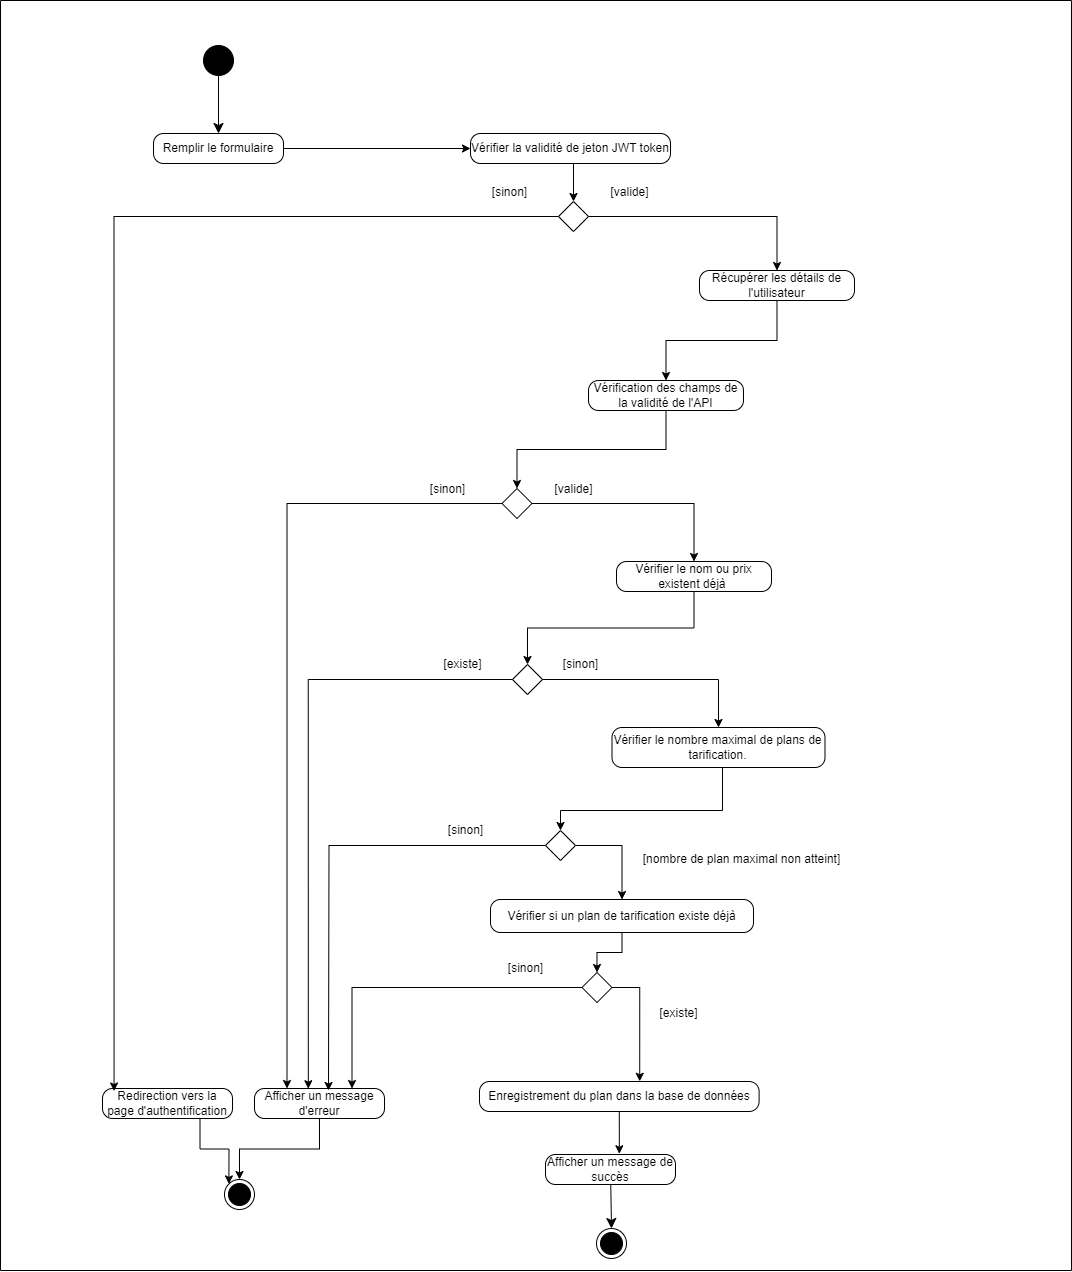

The diagram above was exported from draw.io. Its source (the exported page's mxGraphModel, read from the mxfile embedded in the PNG):
<mxGraphModel dx="3452" dy="1393" grid="0" gridSize="10" guides="1" tooltips="1" connect="1" arrows="1" fold="1" page="1" pageScale="1" pageWidth="827" pageHeight="1169" math="0" shadow="0">
  <root>
    <mxCell id="0" />
    <mxCell id="1" parent="0" />
    <mxCell id="nSrXTB3lrMH0Xvf1TeaQ-3" style="edgeStyle=none;curved=1;rounded=0;orthogonalLoop=1;jettySize=auto;html=1;exitX=0.5;exitY=1;exitDx=0;exitDy=0;entryX=0.5;entryY=0;entryDx=0;entryDy=0;fontSize=12;startSize=8;endSize=8;" parent="1" source="nSrXTB3lrMH0Xvf1TeaQ-4" target="nSrXTB3lrMH0Xvf1TeaQ-2" edge="1">
      <mxGeometry relative="1" as="geometry" />
    </mxCell>
    <mxCell id="nSrXTB3lrMH0Xvf1TeaQ-4" value="" style="ellipse;fillColor=strokeColor;html=1;" parent="1" vertex="1">
      <mxGeometry x="90" y="170" width="30" height="30" as="geometry" />
    </mxCell>
    <mxCell id="nSrXTB3lrMH0Xvf1TeaQ-63" value="" style="swimlane;startSize=0;" parent="1" vertex="1">
      <mxGeometry x="-113" y="125" width="1071" height="1270" as="geometry" />
    </mxCell>
    <mxCell id="nSrXTB3lrMH0Xvf1TeaQ-64" value="" style="ellipse;html=1;shape=endState;fillColor=strokeColor;" parent="nSrXTB3lrMH0Xvf1TeaQ-63" vertex="1">
      <mxGeometry x="596" y="1228" width="30" height="30" as="geometry" />
    </mxCell>
    <mxCell id="nSrXTB3lrMH0Xvf1TeaQ-65" style="edgeStyle=none;curved=1;rounded=0;orthogonalLoop=1;jettySize=auto;html=1;fontSize=12;startSize=8;endSize=8;" parent="nSrXTB3lrMH0Xvf1TeaQ-63" source="nSrXTB3lrMH0Xvf1TeaQ-66" target="nSrXTB3lrMH0Xvf1TeaQ-64" edge="1">
      <mxGeometry relative="1" as="geometry">
        <mxPoint x="510.01" y="1180" as="targetPoint" />
      </mxGeometry>
    </mxCell>
    <mxCell id="nSrXTB3lrMH0Xvf1TeaQ-66" value="Afficher un message de succès" style="html=1;dashed=0;rounded=1;absoluteArcSize=1;arcSize=20;verticalAlign=middle;align=center;whiteSpace=wrap;" parent="nSrXTB3lrMH0Xvf1TeaQ-63" vertex="1">
      <mxGeometry x="545" y="1154" width="130" height="30" as="geometry" />
    </mxCell>
    <mxCell id="q8r8lcy3peuMA66vUjAR-14" style="edgeStyle=orthogonalEdgeStyle;rounded=0;orthogonalLoop=1;jettySize=auto;html=1;exitX=0.5;exitY=1;exitDx=0;exitDy=0;entryX=0.5;entryY=0;entryDx=0;entryDy=0;" parent="nSrXTB3lrMH0Xvf1TeaQ-63" source="nSrXTB3lrMH0Xvf1TeaQ-62" target="_UOlYCPkurX4mvsKgCug-44" edge="1">
      <mxGeometry relative="1" as="geometry" />
    </mxCell>
    <mxCell id="nSrXTB3lrMH0Xvf1TeaQ-62" value="Afficher un message d'erreur" style="html=1;dashed=0;rounded=1;absoluteArcSize=1;arcSize=20;verticalAlign=middle;align=center;whiteSpace=wrap;" parent="nSrXTB3lrMH0Xvf1TeaQ-63" vertex="1">
      <mxGeometry x="254" y="1088" width="130" height="30" as="geometry" />
    </mxCell>
    <mxCell id="YbyOKQlmWcd1kFczm6MP-2" style="edgeStyle=orthogonalEdgeStyle;rounded=0;orthogonalLoop=1;jettySize=auto;html=1;exitX=0.5;exitY=1;exitDx=0;exitDy=0;entryX=0.5;entryY=0;entryDx=0;entryDy=0;" parent="nSrXTB3lrMH0Xvf1TeaQ-63" source="nSrXTB3lrMH0Xvf1TeaQ-76" target="YbyOKQlmWcd1kFczm6MP-1" edge="1">
      <mxGeometry relative="1" as="geometry" />
    </mxCell>
    <mxCell id="nSrXTB3lrMH0Xvf1TeaQ-76" value="Vérification des champs de la validité de l'API" style="html=1;dashed=0;rounded=1;absoluteArcSize=1;arcSize=20;verticalAlign=middle;align=center;whiteSpace=wrap;" parent="nSrXTB3lrMH0Xvf1TeaQ-63" vertex="1">
      <mxGeometry x="588" y="380" width="155" height="30" as="geometry" />
    </mxCell>
    <mxCell id="tQSyO3k0BZWJTO8igpHy-1" style="edgeStyle=orthogonalEdgeStyle;rounded=0;orthogonalLoop=1;jettySize=auto;html=1;exitX=1;exitY=0.5;exitDx=0;exitDy=0;" parent="nSrXTB3lrMH0Xvf1TeaQ-63" source="YbyOKQlmWcd1kFczm6MP-1" target="YbyOKQlmWcd1kFczm6MP-6" edge="1">
      <mxGeometry relative="1" as="geometry" />
    </mxCell>
    <mxCell id="q8r8lcy3peuMA66vUjAR-22" style="edgeStyle=orthogonalEdgeStyle;rounded=0;orthogonalLoop=1;jettySize=auto;html=1;exitX=0;exitY=0.5;exitDx=0;exitDy=0;entryX=0.25;entryY=0;entryDx=0;entryDy=0;" parent="nSrXTB3lrMH0Xvf1TeaQ-63" source="YbyOKQlmWcd1kFczm6MP-1" target="nSrXTB3lrMH0Xvf1TeaQ-62" edge="1">
      <mxGeometry relative="1" as="geometry" />
    </mxCell>
    <mxCell id="YbyOKQlmWcd1kFczm6MP-1" value="" style="rhombus;" parent="nSrXTB3lrMH0Xvf1TeaQ-63" vertex="1">
      <mxGeometry x="501.5" y="488" width="30" height="30" as="geometry" />
    </mxCell>
    <mxCell id="tQSyO3k0BZWJTO8igpHy-5" style="edgeStyle=orthogonalEdgeStyle;rounded=0;orthogonalLoop=1;jettySize=auto;html=1;exitX=0.5;exitY=1;exitDx=0;exitDy=0;entryX=0.5;entryY=0;entryDx=0;entryDy=0;" parent="nSrXTB3lrMH0Xvf1TeaQ-63" source="YbyOKQlmWcd1kFczm6MP-6" target="tQSyO3k0BZWJTO8igpHy-4" edge="1">
      <mxGeometry relative="1" as="geometry" />
    </mxCell>
    <mxCell id="YbyOKQlmWcd1kFczm6MP-6" value="Vérifier le nom ou prix existent déjà&amp;nbsp;" style="html=1;dashed=0;rounded=1;absoluteArcSize=1;arcSize=20;verticalAlign=middle;align=center;whiteSpace=wrap;" parent="nSrXTB3lrMH0Xvf1TeaQ-63" vertex="1">
      <mxGeometry x="616" y="561" width="155" height="30" as="geometry" />
    </mxCell>
    <mxCell id="tQSyO3k0BZWJTO8igpHy-2" value="[sinon]" style="text;html=1;align=center;verticalAlign=middle;resizable=0;points=[];autosize=1;strokeColor=none;fillColor=none;" parent="nSrXTB3lrMH0Xvf1TeaQ-63" vertex="1">
      <mxGeometry x="421" y="476" width="53" height="26" as="geometry" />
    </mxCell>
    <mxCell id="tQSyO3k0BZWJTO8igpHy-3" value="[valide]" style="text;html=1;align=center;verticalAlign=middle;resizable=0;points=[];autosize=1;strokeColor=none;fillColor=none;" parent="nSrXTB3lrMH0Xvf1TeaQ-63" vertex="1">
      <mxGeometry x="545" y="476" width="56" height="26" as="geometry" />
    </mxCell>
    <mxCell id="tQSyO3k0BZWJTO8igpHy-8" style="edgeStyle=orthogonalEdgeStyle;rounded=0;orthogonalLoop=1;jettySize=auto;html=1;exitX=1;exitY=0.5;exitDx=0;exitDy=0;entryX=0.5;entryY=0;entryDx=0;entryDy=0;" parent="nSrXTB3lrMH0Xvf1TeaQ-63" source="tQSyO3k0BZWJTO8igpHy-4" target="tQSyO3k0BZWJTO8igpHy-7" edge="1">
      <mxGeometry relative="1" as="geometry" />
    </mxCell>
    <mxCell id="tQSyO3k0BZWJTO8igpHy-4" value="" style="rhombus;" parent="nSrXTB3lrMH0Xvf1TeaQ-63" vertex="1">
      <mxGeometry x="512" y="664" width="30" height="30" as="geometry" />
    </mxCell>
    <mxCell id="dere8rtmTCjdsqgxQ7oj-12" style="edgeStyle=orthogonalEdgeStyle;rounded=0;orthogonalLoop=1;jettySize=auto;html=1;exitX=0.5;exitY=1;exitDx=0;exitDy=0;entryX=0.5;entryY=0;entryDx=0;entryDy=0;" parent="nSrXTB3lrMH0Xvf1TeaQ-63" source="tQSyO3k0BZWJTO8igpHy-7" target="UgKIuRXSeiQCRn4ZWTMm-2" edge="1">
      <mxGeometry relative="1" as="geometry">
        <Array as="points">
          <mxPoint x="722" y="810" />
          <mxPoint x="560" y="810" />
        </Array>
      </mxGeometry>
    </mxCell>
    <mxCell id="tQSyO3k0BZWJTO8igpHy-7" value="Vérifier le nombre maximal de plans de tarification." style="html=1;dashed=0;rounded=1;absoluteArcSize=1;arcSize=20;verticalAlign=middle;align=center;whiteSpace=wrap;" parent="nSrXTB3lrMH0Xvf1TeaQ-63" vertex="1">
      <mxGeometry x="611.5" y="727" width="213" height="40" as="geometry" />
    </mxCell>
    <mxCell id="tQSyO3k0BZWJTO8igpHy-9" value="[sinon]" style="text;html=1;align=center;verticalAlign=middle;resizable=0;points=[];autosize=1;strokeColor=none;fillColor=none;" parent="nSrXTB3lrMH0Xvf1TeaQ-63" vertex="1">
      <mxGeometry x="553" y="651" width="53" height="26" as="geometry" />
    </mxCell>
    <mxCell id="UgKIuRXSeiQCRn4ZWTMm-1" value="&lt;font style=&quot;font-size: 12px;&quot;&gt;[existe]&lt;/font&gt;" style="text;html=1;align=center;verticalAlign=middle;resizable=0;points=[];autosize=1;strokeColor=none;fillColor=none;fontSize=16;" parent="nSrXTB3lrMH0Xvf1TeaQ-63" vertex="1">
      <mxGeometry x="432" y="647" width="60" height="30" as="geometry" />
    </mxCell>
    <mxCell id="dere8rtmTCjdsqgxQ7oj-13" style="edgeStyle=orthogonalEdgeStyle;rounded=0;orthogonalLoop=1;jettySize=auto;html=1;exitX=1;exitY=0.5;exitDx=0;exitDy=0;entryX=0.5;entryY=0;entryDx=0;entryDy=0;" parent="nSrXTB3lrMH0Xvf1TeaQ-63" source="UgKIuRXSeiQCRn4ZWTMm-2" target="dere8rtmTCjdsqgxQ7oj-7" edge="1">
      <mxGeometry relative="1" as="geometry" />
    </mxCell>
    <mxCell id="q8r8lcy3peuMA66vUjAR-20" style="edgeStyle=orthogonalEdgeStyle;rounded=0;orthogonalLoop=1;jettySize=auto;html=1;exitX=0;exitY=0.5;exitDx=0;exitDy=0;" parent="nSrXTB3lrMH0Xvf1TeaQ-63" source="UgKIuRXSeiQCRn4ZWTMm-2" edge="1">
      <mxGeometry relative="1" as="geometry">
        <mxPoint x="328" y="1090" as="targetPoint" />
      </mxGeometry>
    </mxCell>
    <mxCell id="UgKIuRXSeiQCRn4ZWTMm-2" value="" style="rhombus;" parent="nSrXTB3lrMH0Xvf1TeaQ-63" vertex="1">
      <mxGeometry x="545" y="830" width="30" height="30" as="geometry" />
    </mxCell>
    <mxCell id="mrlyDO8rBQmFy8USNy4i-1" value="&lt;div style=&quot;text-align: start;&quot;&gt;&lt;font face=&quot;sans-serif&quot;&gt;&lt;span style=&quot;text-wrap: nowrap;&quot;&gt;Enregistrement du plan dans la base de données&lt;/span&gt;&lt;/font&gt;&lt;br&gt;&lt;/div&gt;&lt;div&gt;&lt;/div&gt;" style="html=1;dashed=0;rounded=1;absoluteArcSize=1;arcSize=20;verticalAlign=middle;align=center;whiteSpace=wrap;" parent="nSrXTB3lrMH0Xvf1TeaQ-63" vertex="1">
      <mxGeometry x="479" y="1081" width="279.61" height="30" as="geometry" />
    </mxCell>
    <mxCell id="mrlyDO8rBQmFy8USNy4i-4" style="edgeStyle=orthogonalEdgeStyle;rounded=0;orthogonalLoop=1;jettySize=auto;html=1;exitX=0.5;exitY=1;exitDx=0;exitDy=0;entryX=0.568;entryY=-0.025;entryDx=0;entryDy=0;entryPerimeter=0;" parent="nSrXTB3lrMH0Xvf1TeaQ-63" source="mrlyDO8rBQmFy8USNy4i-1" target="nSrXTB3lrMH0Xvf1TeaQ-66" edge="1">
      <mxGeometry relative="1" as="geometry" />
    </mxCell>
    <mxCell id="mrlyDO8rBQmFy8USNy4i-7" value="[sinon]" style="text;html=1;align=center;verticalAlign=middle;resizable=0;points=[];autosize=1;strokeColor=none;fillColor=none;" parent="nSrXTB3lrMH0Xvf1TeaQ-63" vertex="1">
      <mxGeometry x="439" y="817" width="53" height="26" as="geometry" />
    </mxCell>
    <mxCell id="mrlyDO8rBQmFy8USNy4i-6" value="[nombre de plan maximal non atteint]" style="text;html=1;align=center;verticalAlign=middle;resizable=0;points=[];autosize=1;strokeColor=none;fillColor=none;" parent="nSrXTB3lrMH0Xvf1TeaQ-63" vertex="1">
      <mxGeometry x="633" y="846" width="215" height="26" as="geometry" />
    </mxCell>
    <mxCell id="dere8rtmTCjdsqgxQ7oj-22" style="edgeStyle=orthogonalEdgeStyle;rounded=0;orthogonalLoop=1;jettySize=auto;html=1;exitX=0.5;exitY=1;exitDx=0;exitDy=0;entryX=0.5;entryY=0;entryDx=0;entryDy=0;" parent="nSrXTB3lrMH0Xvf1TeaQ-63" source="dere8rtmTCjdsqgxQ7oj-7" target="dere8rtmTCjdsqgxQ7oj-15" edge="1">
      <mxGeometry relative="1" as="geometry" />
    </mxCell>
    <mxCell id="dere8rtmTCjdsqgxQ7oj-7" value="Vérifier si un plan de tarification existe déjà" style="html=1;dashed=0;rounded=1;absoluteArcSize=1;arcSize=20;verticalAlign=middle;align=center;whiteSpace=wrap;" parent="nSrXTB3lrMH0Xvf1TeaQ-63" vertex="1">
      <mxGeometry x="490" y="899" width="263" height="33" as="geometry" />
    </mxCell>
    <mxCell id="ctGpGlDC8BLH8EouMaZc-1" style="edgeStyle=orthogonalEdgeStyle;rounded=0;orthogonalLoop=1;jettySize=auto;html=1;exitX=0;exitY=0.5;exitDx=0;exitDy=0;entryX=0.75;entryY=0;entryDx=0;entryDy=0;" parent="nSrXTB3lrMH0Xvf1TeaQ-63" source="dere8rtmTCjdsqgxQ7oj-15" target="nSrXTB3lrMH0Xvf1TeaQ-62" edge="1">
      <mxGeometry relative="1" as="geometry" />
    </mxCell>
    <mxCell id="dere8rtmTCjdsqgxQ7oj-15" value="" style="rhombus;" parent="nSrXTB3lrMH0Xvf1TeaQ-63" vertex="1">
      <mxGeometry x="581.5" y="972" width="30" height="30" as="geometry" />
    </mxCell>
    <mxCell id="dere8rtmTCjdsqgxQ7oj-23" style="edgeStyle=orthogonalEdgeStyle;rounded=0;orthogonalLoop=1;jettySize=auto;html=1;exitX=1;exitY=0.5;exitDx=0;exitDy=0;entryX=0.573;entryY=-0.007;entryDx=0;entryDy=0;entryPerimeter=0;" parent="nSrXTB3lrMH0Xvf1TeaQ-63" source="dere8rtmTCjdsqgxQ7oj-15" target="mrlyDO8rBQmFy8USNy4i-1" edge="1">
      <mxGeometry relative="1" as="geometry" />
    </mxCell>
    <mxCell id="dere8rtmTCjdsqgxQ7oj-61" value="[sinon]" style="text;html=1;align=center;verticalAlign=middle;resizable=0;points=[];autosize=1;strokeColor=none;fillColor=none;" parent="nSrXTB3lrMH0Xvf1TeaQ-63" vertex="1">
      <mxGeometry x="498" y="955" width="53" height="26" as="geometry" />
    </mxCell>
    <mxCell id="dere8rtmTCjdsqgxQ7oj-62" value="[existe]" style="text;html=1;align=center;verticalAlign=middle;resizable=0;points=[];autosize=1;strokeColor=none;fillColor=none;" parent="nSrXTB3lrMH0Xvf1TeaQ-63" vertex="1">
      <mxGeometry x="650" y="1000" width="56" height="26" as="geometry" />
    </mxCell>
    <mxCell id="q8r8lcy3peuMA66vUjAR-13" style="edgeStyle=orthogonalEdgeStyle;rounded=0;orthogonalLoop=1;jettySize=auto;html=1;exitX=0.75;exitY=1;exitDx=0;exitDy=0;entryX=0;entryY=0;entryDx=0;entryDy=0;" parent="nSrXTB3lrMH0Xvf1TeaQ-63" source="nSrXTB3lrMH0Xvf1TeaQ-10" target="_UOlYCPkurX4mvsKgCug-44" edge="1">
      <mxGeometry relative="1" as="geometry" />
    </mxCell>
    <mxCell id="nSrXTB3lrMH0Xvf1TeaQ-10" value="Redirection vers la page d'authentification" style="html=1;dashed=0;rounded=1;absoluteArcSize=1;arcSize=20;verticalAlign=middle;align=center;whiteSpace=wrap;" parent="nSrXTB3lrMH0Xvf1TeaQ-63" vertex="1">
      <mxGeometry x="102" y="1088" width="130" height="30" as="geometry" />
    </mxCell>
    <mxCell id="_UOlYCPkurX4mvsKgCug-44" value="" style="ellipse;html=1;shape=endState;fillColor=strokeColor;" parent="nSrXTB3lrMH0Xvf1TeaQ-63" vertex="1">
      <mxGeometry x="224" y="1179" width="30" height="30" as="geometry" />
    </mxCell>
    <mxCell id="q8r8lcy3peuMA66vUjAR-10" style="edgeStyle=orthogonalEdgeStyle;rounded=0;orthogonalLoop=1;jettySize=auto;html=1;exitX=0.5;exitY=1;exitDx=0;exitDy=0;entryX=0.5;entryY=0;entryDx=0;entryDy=0;" parent="nSrXTB3lrMH0Xvf1TeaQ-63" source="q8r8lcy3peuMA66vUjAR-1" target="q8r8lcy3peuMA66vUjAR-3" edge="1">
      <mxGeometry relative="1" as="geometry" />
    </mxCell>
    <mxCell id="q8r8lcy3peuMA66vUjAR-1" value="Vérifier la validité de jeton JWT token&lt;div&gt;&lt;/div&gt;" style="html=1;dashed=0;rounded=1;absoluteArcSize=1;arcSize=20;verticalAlign=middle;align=center;whiteSpace=wrap;" parent="nSrXTB3lrMH0Xvf1TeaQ-63" vertex="1">
      <mxGeometry x="470" y="133" width="200" height="30" as="geometry" />
    </mxCell>
    <mxCell id="q8r8lcy3peuMA66vUjAR-11" style="edgeStyle=orthogonalEdgeStyle;rounded=0;orthogonalLoop=1;jettySize=auto;html=1;exitX=1;exitY=0.5;exitDx=0;exitDy=0;" parent="nSrXTB3lrMH0Xvf1TeaQ-63" source="q8r8lcy3peuMA66vUjAR-3" target="q8r8lcy3peuMA66vUjAR-4" edge="1">
      <mxGeometry relative="1" as="geometry" />
    </mxCell>
    <mxCell id="q8r8lcy3peuMA66vUjAR-3" value="" style="rhombus;" parent="nSrXTB3lrMH0Xvf1TeaQ-63" vertex="1">
      <mxGeometry x="558" y="201" width="30" height="30" as="geometry" />
    </mxCell>
    <mxCell id="DeEXU4XO-3-4rxrx7oA7-1" style="edgeStyle=orthogonalEdgeStyle;rounded=0;orthogonalLoop=1;jettySize=auto;html=1;exitX=0.5;exitY=1;exitDx=0;exitDy=0;entryX=0.5;entryY=0;entryDx=0;entryDy=0;" edge="1" parent="nSrXTB3lrMH0Xvf1TeaQ-63" source="q8r8lcy3peuMA66vUjAR-4" target="nSrXTB3lrMH0Xvf1TeaQ-76">
      <mxGeometry relative="1" as="geometry" />
    </mxCell>
    <mxCell id="q8r8lcy3peuMA66vUjAR-4" value="Récupérer les détails de l'utilisateur" style="html=1;dashed=0;rounded=1;absoluteArcSize=1;arcSize=20;verticalAlign=middle;align=center;whiteSpace=wrap;" parent="nSrXTB3lrMH0Xvf1TeaQ-63" vertex="1">
      <mxGeometry x="699" y="270" width="155" height="30" as="geometry" />
    </mxCell>
    <mxCell id="q8r8lcy3peuMA66vUjAR-15" style="edgeStyle=orthogonalEdgeStyle;rounded=0;orthogonalLoop=1;jettySize=auto;html=1;exitX=0;exitY=0.5;exitDx=0;exitDy=0;entryX=0.089;entryY=0.084;entryDx=0;entryDy=0;entryPerimeter=0;" parent="nSrXTB3lrMH0Xvf1TeaQ-63" source="q8r8lcy3peuMA66vUjAR-3" target="nSrXTB3lrMH0Xvf1TeaQ-10" edge="1">
      <mxGeometry relative="1" as="geometry" />
    </mxCell>
    <mxCell id="q8r8lcy3peuMA66vUjAR-19" style="edgeStyle=orthogonalEdgeStyle;rounded=0;orthogonalLoop=1;jettySize=auto;html=1;exitX=0;exitY=0.5;exitDx=0;exitDy=0;entryX=0.414;entryY=0.008;entryDx=0;entryDy=0;entryPerimeter=0;" parent="nSrXTB3lrMH0Xvf1TeaQ-63" source="tQSyO3k0BZWJTO8igpHy-4" target="nSrXTB3lrMH0Xvf1TeaQ-62" edge="1">
      <mxGeometry relative="1" as="geometry" />
    </mxCell>
    <mxCell id="G2cElefz4wcESCSLY26k-1" value="&lt;font style=&quot;font-size: 12px;&quot;&gt;[sinon]&lt;/font&gt;" style="text;html=1;align=center;verticalAlign=middle;resizable=0;points=[];autosize=1;strokeColor=none;fillColor=none;fontSize=16;" parent="nSrXTB3lrMH0Xvf1TeaQ-63" vertex="1">
      <mxGeometry x="479" y="175" width="60" height="30" as="geometry" />
    </mxCell>
    <mxCell id="G2cElefz4wcESCSLY26k-2" value="&lt;font style=&quot;font-size: 12px;&quot;&gt;[valide]&lt;/font&gt;" style="text;html=1;align=center;verticalAlign=middle;resizable=0;points=[];autosize=1;strokeColor=none;fillColor=none;fontSize=16;" parent="nSrXTB3lrMH0Xvf1TeaQ-63" vertex="1">
      <mxGeometry x="599" y="175" width="60" height="30" as="geometry" />
    </mxCell>
    <mxCell id="nSrXTB3lrMH0Xvf1TeaQ-2" value="Remplir le formulaire" style="html=1;dashed=0;rounded=1;absoluteArcSize=1;arcSize=20;verticalAlign=middle;align=center;whiteSpace=wrap;" parent="nSrXTB3lrMH0Xvf1TeaQ-63" vertex="1">
      <mxGeometry x="153" y="133" width="130" height="30" as="geometry" />
    </mxCell>
    <mxCell id="q8r8lcy3peuMA66vUjAR-6" style="edgeStyle=orthogonalEdgeStyle;rounded=0;orthogonalLoop=1;jettySize=auto;html=1;exitX=1;exitY=0.5;exitDx=0;exitDy=0;" parent="nSrXTB3lrMH0Xvf1TeaQ-63" source="nSrXTB3lrMH0Xvf1TeaQ-2" target="q8r8lcy3peuMA66vUjAR-1" edge="1">
      <mxGeometry relative="1" as="geometry" />
    </mxCell>
  </root>
</mxGraphModel>